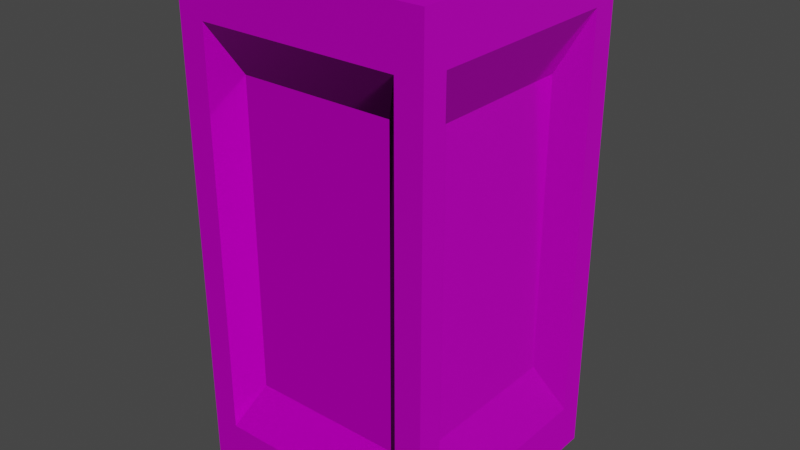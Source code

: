 # Source: CuCube.blend  (saved by Blender 3.4.6; exported with 4.5.12 LTS)
import bpy
from mathutils import Matrix  # noqa: F401  (used for matrix-valued properties, if any)

bpy.ops.wm.read_factory_settings(use_empty=True)
scene = bpy.context.scene
scene.name = 'Scene'

# ---- collections
col_collection = bpy.data.collections.new('Collection'); scene.collection.children.link(col_collection)

# ---- images (referenced by path relative to the original .blend; pixels are not part of the script)
import os
ASSET_DIR = os.environ.get("B2B_ASSET_DIR", "")  # directory of the original .blend (textures are referenced by path, not embedded)
HERE = os.path.dirname(os.path.abspath(__file__))  # packed textures are extracted next to this script under _unpacked/

def load_image(name, relpath, width, height, colorspace="sRGB"):
    """Load a texture the original file referenced (path relative to the .blend, or extracted next to this script)."""
    p = next((c for c in (os.path.join(HERE, relpath), os.path.join(ASSET_DIR, relpath)) if relpath and os.path.exists(c)), "")
    if p:
        img = bpy.data.images.load(p, check_existing=True)
        img.name = name
    else:  # same state as the original file: an image datablock whose file is absent (Cycles renders it pink)
        img = bpy.data.images.new(name, width, height)
        img.source = "FILE"
        img.filepath = "//" + (relpath or name)
    img.colorspace_settings.name = colorspace
    return img
img_abstract_brushed_copper_surface_metallic_texture_retro_back = load_image('abstract-brushed-copper-surface-metallic-texture-retro-back', 'abstract-brushed-copper-surface-metallic-texture-retro-background-julien.jpg', 1024, 1024, 'sRGB')
img_normalmapcu_png_001 = load_image('NormalMapCu.png.001', 'NormalMapCu.png', 1024, 1024, 'sRGB')

# ---- materials (node trees are filled in below, after node groups)
mat_material = bpy.data.materials.new('Material')
mat_material.alpha_threshold = 0.0
mat_material.use_transparent_shadow = False
mat_material.roughness = 0.5
mat_material.line_color = (0.0, 0.0, 0.0, 1.0)

# ---- material node trees
mat_material.use_nodes = True; mat_material.node_tree.nodes.clear()
_N = mat_material.node_tree.nodes; _L = mat_material.node_tree.links
n0 = _N.new('ShaderNodeOutputMaterial'); n0.name = 'Material Output'; n0.location = (431, 303)
n1 = _N.new('ShaderNodeBsdfPrincipled'); n1.name = 'Principled BSDF'; n1.location = (141, 303)
n1.distribution = 'GGX'
n1.subsurface_method = 'RANDOM_WALK_SKIN'
n1.inputs[1].default_value = 0.5309
n1.inputs[2].default_value = 0.1345
n1.inputs[3].default_value = 1.45
n1.inputs[11].default_value = 1.583
n1.inputs[27].default_value = (0.0, 0.0, 0.0, 1.0)
n1.inputs[28].default_value = 1.0
n2 = _N.new('ShaderNodeTexImage'); n2.name = 'Image Texture'; n2.location = (-171, 225)
n2.image = img_abstract_brushed_copper_surface_metallic_texture_retro_back
n3 = _N.new('ShaderNodeTexImage'); n3.name = 'Image Texture.001'; n3.location = (-142, -259)
n3.image = img_normalmapcu_png_001
_L.new(n1.outputs[0], n0.inputs[0])
_L.new(n2.outputs[0], n1.inputs[0])
_L.new(n3.outputs[0], n1.inputs[5])
n0.is_active_output = True

# ---- world
world_world = bpy.data.worlds.new('World'); scene.world = world_world
world_world.use_nodes = True; world_world.node_tree.nodes.clear()
_N = world_world.node_tree.nodes; _L = world_world.node_tree.links
n0 = _N.new('ShaderNodeOutputWorld'); n0.name = 'World Output'; n0.location = (300, 300)
n1 = _N.new('ShaderNodeBackground'); n1.name = 'Background'; n1.location = (10, 300)
n1.inputs[0].default_value = (0.05088, 0.05088, 0.05088, 1.0)
_L.new(n1.outputs[0], n0.inputs[0])
n0.is_active_output = True
world_world.color = (0.05088, 0.05088, 0.05088)
world_world.use_sun_shadow = False
world_world.sun_shadow_jitter_overblur = 0.0

# ---- meshes
me_cube = bpy.data.meshes.new('Cube')
me_cube.from_pydata([(0.8275, 0.5828, 0.5828), (0.8275, 0.5828, -0.5828), (0.8275, -0.5828, 0.5828), (0.8275, -0.5828, -0.5828), (-0.8243, 0.5828, 0.5828), (-0.8243, 0.5828, -0.5828), (-0.8243, -0.5828, 0.5828), (-0.8243, -0.5828, -0.5828), (-0.6086, 0.827, -0.6086), (-0.6086, -0.8278, -0.6086), (0.6086, 0.827, 0.6086), (0.6086, 0.827, -0.6086), (-0.6086, -0.8278, 0.6086), (0.6086, -0.8278, 0.6086), (0.6086, -0.8278, -0.6086), (-0.6086, 0.827, 0.6086), (-1.0, 0.7991, -0.7991), (-1.0, -0.7991, -0.7991), (1.0, 0.7991, 0.7991), (1.0, 0.7991, -0.7991), (-1.0, -0.7991, 0.7991), (1.0, -0.7991, 0.7991), (1.0, -0.7991, -0.7991), (-1.0, 0.7991, 0.7991), (0.6207, 0.6207, -0.9188), (-0.6207, 0.6207, -0.9188), (0.6086, 0.6086, 0.9143), (-0.6207, -0.6207, -0.9188), (-0.6086, -0.6086, 0.9143), (0.6086, -0.6086, 0.9143), (0.6207, -0.6207, -0.9188), (-0.6086, 0.6086, 0.9143), (0.7892, 1.0, -0.7892), (-0.7892, 1.0, -0.7892), (0.7892, 1.0, 0.7892), (-0.7892, -1.0, -0.7892), (-0.7892, -1.0, 0.7892), (0.7892, -1.0, 0.7892), (0.7892, -1.0, -0.7892), (-0.7892, 1.0, 0.7892), (1.0, -1.0, 1.0), (-1.0, -1.0, 1.0), (1.0, 1.0, 1.0), (-1.0, 1.0, 1.0), (0.7964, -0.7964, 1.0), (-0.7964, -0.7964, 1.0), (0.7964, 0.7964, 1.0), (-0.7964, 0.7964, 1.0), (-1.0, 1.0, -1.0), (-1.0, -1.0, -1.0), (1.0, 1.0, -1.0), (1.0, -1.0, -1.0), (-0.7978, 0.7978, -1.0), (-0.7978, -0.7978, -1.0), (0.7978, 0.7978, -1.0), (0.7978, -0.7978, -1.0)], [], [(26, 31, 28, 29), (14, 13, 12, 9), (7, 6, 4, 5), (25, 24, 30, 27), (1, 0, 2, 3), (8, 15, 10, 11), (17, 16, 48, 49), (18, 19, 50, 42), (20, 17, 49, 41), (22, 21, 40, 51), (16, 23, 43, 48), (21, 18, 42, 40), (23, 20, 41, 43), (19, 22, 51, 50), (7, 5, 16, 17), (0, 1, 19, 18), (6, 7, 17, 20), (3, 2, 21, 22), (5, 4, 23, 16), (2, 0, 18, 21), (4, 6, 20, 23), (1, 3, 22, 19), (33, 32, 50, 48), (32, 34, 42, 50), (35, 36, 41, 49), (37, 38, 51, 40), (39, 33, 48, 43), (36, 37, 40, 41), (38, 35, 49, 51), (34, 39, 43, 42), (8, 11, 32, 33), (11, 10, 34, 32), (9, 12, 36, 35), (13, 14, 38, 37), (15, 8, 33, 39), (12, 13, 37, 36), (14, 9, 35, 38), (10, 15, 39, 34), (44, 45, 41, 40), (46, 44, 40, 42), (45, 47, 43, 41), (47, 46, 42, 43), (29, 28, 45, 44), (26, 29, 44, 46), (28, 31, 47, 45), (31, 26, 46, 47), (52, 53, 49, 48), (54, 52, 48, 50), (53, 55, 51, 49), (55, 54, 50, 51), (25, 27, 53, 52), (24, 25, 52, 54), (27, 30, 55, 53), (30, 24, 54, 55)])
_uv = me_cube.uv_layers.new(name='UVMap')
_uv.uv.foreach_set('vector', [0.05491, 0.616, -0.1583, 0.6075, -0.1511, 0.1277, 0.06212, 0.1362, 0.5766, -0.1896, 0.5868, -0.6392, 0.7867, -0.6283, 0.7765, -0.1787, 0.9351, 0.1869, 1.128, 0.1998, 1.12, 0.634, 0.9272, 0.6211, 0.7743, 0.6467, 0.5567, 0.6382, 0.564, 0.1485, 0.7815, 0.157, 0.4033, 0.6088, 0.2099, 0.5962, 0.2179, 0.1607, 0.4112, 0.1734, 0.7615, 0.9849, 0.7514, 1.434, 0.5516, 1.423, 0.5618, 0.9741, 0.888, 0.08168, 0.8794, 0.7289, 0.8427, 0.8068, 0.854, 0.0002925, 0.1624, 0.7034, 0.4501, 0.7135, 0.4843, 0.795, 0.1256, 0.7813, 1.176, 0.09204, 0.888, 0.08168, 0.854, 0.0002925, 1.212, 0.01417, 0.4588, 0.06624, 0.171, 0.05585, 0.1369, -0.02563, 0.4955, -0.01169, 0.8794, 0.7289, 1.167, 0.7392, 1.201, 0.8206, 0.8427, 0.8068, 0.171, 0.05585, 0.1624, 0.7034, 0.1256, 0.7813, 0.1369, -0.02563, 1.167, 0.7392, 1.176, 0.09204, 1.212, 0.01417, 1.201, 0.8206, 0.4501, 0.7135, 0.4588, 0.06624, 0.4955, -0.01169, 0.4843, 0.795, 0.9351, 0.1869, 0.9272, 0.6211, 0.8794, 0.7289, 0.888, 0.08168, 0.2099, 0.5962, 0.4033, 0.6088, 0.4501, 0.7135, 0.1624, 0.7034, 1.128, 0.1998, 0.9351, 0.1869, 0.888, 0.08168, 1.176, 0.09204, 0.4112, 0.1734, 0.2179, 0.1607, 0.171, 0.05585, 0.4588, 0.06624, 0.9272, 0.6211, 1.12, 0.634, 1.167, 0.7392, 0.8794, 0.7289, 0.2179, 0.1607, 0.2099, 0.5962, 0.1624, 0.7034, 0.171, 0.05585, 1.12, 0.634, 1.128, 0.1998, 1.176, 0.09204, 1.167, 0.7392, 0.4033, 0.6088, 0.4112, 0.1734, 0.4588, 0.06624, 0.4501, 0.7135, 0.8041, 0.8882, 0.5196, 0.8801, 0.4843, 0.795, 0.8427, 0.8068, 0.5196, 0.8801, 0.5091, 1.52, 0.4705, 1.601, 0.4843, 0.795, 0.8186, -0.08483, 0.8292, -0.7248, 0.8678, -0.8062, 0.854, 0.0002925, 0.5447, -0.7331, 0.5341, -0.0931, 0.4955, -0.01169, 0.5094, -0.8182, 0.7936, 1.528, 0.8041, 0.8882, 0.8427, 0.8068, 0.8289, 1.613, 0.8292, -0.7248, 0.5447, -0.7331, 0.5094, -0.8182, 0.8678, -0.8062, 0.5341, -0.0931, 0.8186, -0.08483, 0.854, 0.0002925, 0.4955, -0.01169, 0.5091, 1.52, 0.7936, 1.528, 0.8289, 1.613, 0.4705, 1.601, 0.7615, 0.9849, 0.5618, 0.9741, 0.5196, 0.8801, 0.8041, 0.8882, 0.5618, 0.9741, 0.5516, 1.423, 0.5091, 1.52, 0.5196, 0.8801, 0.7765, -0.1787, 0.7867, -0.6283, 0.8292, -0.7248, 0.8186, -0.08483, 0.5868, -0.6392, 0.5766, -0.1896, 0.5341, -0.0931, 0.5447, -0.7331, 0.7514, 1.434, 0.7615, 0.9849, 0.8041, 0.8882, 0.7936, 1.528, 0.7867, -0.6283, 0.5868, -0.6392, 0.5447, -0.7331, 0.8292, -0.7248, 0.5766, -0.1896, 0.7765, -0.1787, 0.8186, -0.08483, 0.5341, -0.0931, 0.5516, 1.423, 0.7514, 1.434, 0.7936, 1.528, 0.5091, 1.52, 0.09939, 0.05461, -0.1867, 0.04537, -0.2218, -0.03766, 0.1369, -0.02563, 0.09057, 0.6983, 0.09939, 0.05461, 0.1369, -0.02563, 0.1256, 0.7813, -0.1867, 0.04537, -0.1956, 0.6892, -0.2331, 0.7695, -0.2218, -0.03766, -0.1956, 0.6892, 0.09057, 0.6983, 0.1256, 0.7813, -0.2331, 0.7695, 0.06212, 0.1362, -0.1511, 0.1277, -0.1867, 0.04537, 0.09939, 0.05461, 0.4053, 1.355, 0.187, 1.348, 0.1544, 1.271, 0.4401, 1.28, -0.1511, 0.1277, -0.1583, 0.6075, -0.1956, 0.6892, -0.1867, 0.04537, 0.3981, 1.846, 0.4053, 1.355, 0.4401, 1.28, 0.4307, 1.923, 0.8079, 0.7244, 0.8167, 0.07995, 0.854, 0.0002925, 0.8427, 0.8068, 0.5215, 0.7153, 0.8079, 0.7244, 0.8427, 0.8068, 0.4843, 0.795, 0.8167, 0.07995, 0.5303, 0.07073, 0.4955, -0.01169, 0.854, 0.0002925, 0.5303, 0.07073, 0.5215, 0.7153, 0.4843, 0.795, 0.4955, -0.01169, 0.7743, 0.6467, 0.7815, 0.157, 0.8167, 0.07995, 0.8079, 0.7244, 0.5567, 0.6382, 0.7743, 0.6467, 0.8079, 0.7244, 0.5215, 0.7153, 0.7815, 0.157, 0.564, 0.1485, 0.5303, 0.07073, 0.8167, 0.07995, 0.564, 0.1485, 0.5567, 0.6382, 0.5215, 0.7153, 0.5303, 0.07073])
me_cube.materials.append(mat_material)
me_cube.use_mirror_vertex_groups = False
me_cube.update()

# ---- objects
ob_cube = bpy.data.objects.new('Cube', me_cube)

# ---- transforms, parenting, visibility, modifiers, constraints
ob_cube.location = (0.0, 0.0, 0.0)
ob_cube.scale = (1.0, 1.0, 2.0)
ob_cube.lock_rotations_4d = False
ob_cube.empty_display_type = 'ARROWS'
ob_cube.lineart.crease_threshold = 0.0

# ---- collection membership
col_collection.objects.link(ob_cube)

# ---- scene / render settings (as saved in the file)
scene.frame_start = 1; scene.frame_end = 250; scene.frame_set(1)
scene.render.engine = 'BLENDER_EEVEE_NEXT'
scene.cycles.sampling_pattern = 'TABULATED_SOBOL'
scene.cycles.use_light_tree = False
scene.view_settings.view_transform = 'Filmic'
bpy.context.view_layer.update()

# ---- added for rendering (the .blend has no active camera and no usable light): camera, sun
cam_auto = bpy.data.cameras.new('AutoCamera')
cam_auto.lens = 50.0
cam_auto.sensor_width = 36.0
cam_auto.clip_end = 1000.0
ob_auto_camera = bpy.data.objects.new('AutoCamera', cam_auto)
scene.collection.objects.link(ob_auto_camera)
ob_auto_camera.location = (4.53266, -5.43919, 3.62613)
ob_auto_camera.rotation_euler = (1.09748, -7.21219e-08, 0.694738)
scene.camera = ob_auto_camera
light_auto_sun = bpy.data.lights.new('AutoSun', 'SUN')
light_auto_sun.energy = 3.0
light_auto_sun.angle = 0.0523599
ob_auto_sun = bpy.data.objects.new('AutoSun', light_auto_sun)
scene.collection.objects.link(ob_auto_sun)
ob_auto_sun.rotation_euler = (0.872665, 0.174533, 0.523599)
bpy.context.view_layer.update()

